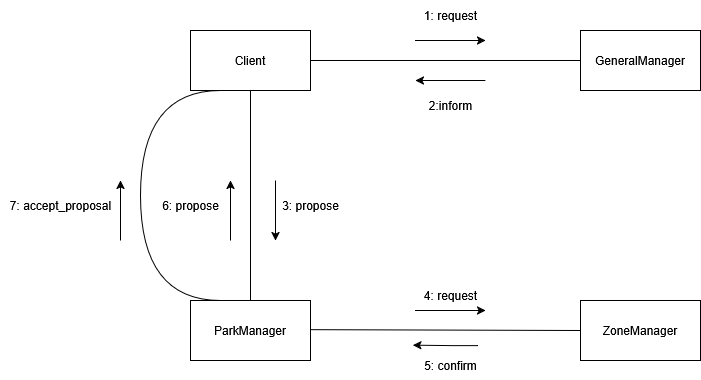

The diagram above was exported from draw.io. Its source (the exported page's mxGraphModel, read from the mxfile embedded in the PNG):
<mxGraphModel dx="1702" dy="564" grid="1" gridSize="10" guides="1" tooltips="1" connect="1" arrows="1" fold="1" page="1" pageScale="1" pageWidth="850" pageHeight="1100" math="0" shadow="0">
  <root>
    <mxCell id="0" />
    <mxCell id="1" parent="0" />
    <mxCell id="uZWOptazL5LI_EA75say-1" value="Client" style="rounded=0;whiteSpace=wrap;html=1;" parent="1" vertex="1">
      <mxGeometry x="130" y="110" width="120" height="60" as="geometry" />
    </mxCell>
    <mxCell id="uZWOptazL5LI_EA75say-2" value="ParkManager" style="rounded=0;whiteSpace=wrap;html=1;" parent="1" vertex="1">
      <mxGeometry x="130" y="380" width="120" height="60" as="geometry" />
    </mxCell>
    <mxCell id="uZWOptazL5LI_EA75say-3" value="GeneralManager" style="rounded=0;whiteSpace=wrap;html=1;" parent="1" vertex="1">
      <mxGeometry x="520" y="110" width="120" height="60" as="geometry" />
    </mxCell>
    <mxCell id="uZWOptazL5LI_EA75say-4" value="ZoneManager" style="rounded=0;whiteSpace=wrap;html=1;" parent="1" vertex="1">
      <mxGeometry x="520" y="380" width="120" height="60" as="geometry" />
    </mxCell>
    <mxCell id="uZWOptazL5LI_EA75say-6" value="1: request" style="text;html=1;align=center;verticalAlign=middle;resizable=0;points=[];autosize=1;strokeColor=none;fillColor=none;" parent="1" vertex="1">
      <mxGeometry x="350" y="80" width="80" height="30" as="geometry" />
    </mxCell>
    <mxCell id="uZWOptazL5LI_EA75say-8" value="2:inform" style="text;html=1;align=center;verticalAlign=middle;resizable=0;points=[];autosize=1;strokeColor=none;fillColor=none;" parent="1" vertex="1">
      <mxGeometry x="355" y="170" width="70" height="30" as="geometry" />
    </mxCell>
    <mxCell id="uZWOptazL5LI_EA75say-10" value="3: propose" style="text;html=1;align=center;verticalAlign=middle;resizable=0;points=[];autosize=1;strokeColor=none;fillColor=none;" parent="1" vertex="1">
      <mxGeometry x="210" y="270" width="80" height="30" as="geometry" />
    </mxCell>
    <mxCell id="uZWOptazL5LI_EA75say-12" value="6: propose" style="text;html=1;align=center;verticalAlign=middle;resizable=0;points=[];autosize=1;strokeColor=none;fillColor=none;" parent="1" vertex="1">
      <mxGeometry x="90" y="270" width="80" height="30" as="geometry" />
    </mxCell>
    <mxCell id="WrvuvTzFYbOXhwwJ60M4-4" value="5: confirm" style="text;html=1;align=center;verticalAlign=middle;resizable=0;points=[];autosize=1;strokeColor=none;fillColor=none;" parent="1" vertex="1">
      <mxGeometry x="350" y="430" width="80" height="30" as="geometry" />
    </mxCell>
    <mxCell id="WrvuvTzFYbOXhwwJ60M4-6" value="4: request" style="text;html=1;align=center;verticalAlign=middle;resizable=0;points=[];autosize=1;strokeColor=none;fillColor=none;" parent="1" vertex="1">
      <mxGeometry x="350" y="360" width="80" height="30" as="geometry" />
    </mxCell>
    <mxCell id="125X2o11kP8PzwoanFnd-1" value="" style="endArrow=none;html=1;rounded=0;exitX=1;exitY=0.5;exitDx=0;exitDy=0;entryX=0;entryY=0.5;entryDx=0;entryDy=0;" parent="1" source="uZWOptazL5LI_EA75say-1" target="uZWOptazL5LI_EA75say-3" edge="1">
      <mxGeometry width="50" height="50" relative="1" as="geometry">
        <mxPoint x="410" y="380" as="sourcePoint" />
        <mxPoint x="460" y="330" as="targetPoint" />
      </mxGeometry>
    </mxCell>
    <mxCell id="125X2o11kP8PzwoanFnd-3" value="" style="endArrow=classic;html=1;rounded=0;" parent="1" edge="1">
      <mxGeometry width="50" height="50" relative="1" as="geometry">
        <mxPoint x="355" y="120" as="sourcePoint" />
        <mxPoint x="425" y="120" as="targetPoint" />
        <Array as="points">
          <mxPoint x="405" y="120" />
        </Array>
      </mxGeometry>
    </mxCell>
    <mxCell id="125X2o11kP8PzwoanFnd-4" value="" style="endArrow=classic;html=1;rounded=0;" parent="1" edge="1">
      <mxGeometry width="50" height="50" relative="1" as="geometry">
        <mxPoint x="425" y="160" as="sourcePoint" />
        <mxPoint x="355" y="160" as="targetPoint" />
        <Array as="points">
          <mxPoint x="420" y="160" />
        </Array>
      </mxGeometry>
    </mxCell>
    <mxCell id="125X2o11kP8PzwoanFnd-6" value="" style="endArrow=none;html=1;rounded=0;entryX=0.5;entryY=1;entryDx=0;entryDy=0;exitX=0.5;exitY=0;exitDx=0;exitDy=0;" parent="1" source="uZWOptazL5LI_EA75say-2" target="uZWOptazL5LI_EA75say-1" edge="1">
      <mxGeometry width="50" height="50" relative="1" as="geometry">
        <mxPoint x="490" y="330" as="sourcePoint" />
        <mxPoint x="540" y="280" as="targetPoint" />
      </mxGeometry>
    </mxCell>
    <mxCell id="125X2o11kP8PzwoanFnd-7" value="" style="endArrow=classic;html=1;rounded=0;" parent="1" edge="1">
      <mxGeometry width="50" height="50" relative="1" as="geometry">
        <mxPoint x="215" y="260" as="sourcePoint" />
        <mxPoint x="215" y="320" as="targetPoint" />
        <Array as="points" />
      </mxGeometry>
    </mxCell>
    <mxCell id="125X2o11kP8PzwoanFnd-8" value="" style="endArrow=none;html=1;rounded=0;strokeColor=default;startArrow=classic;startFill=1;" parent="1" edge="1">
      <mxGeometry width="50" height="50" relative="1" as="geometry">
        <mxPoint x="170" y="260" as="sourcePoint" />
        <mxPoint x="170" y="320" as="targetPoint" />
        <Array as="points" />
      </mxGeometry>
    </mxCell>
    <mxCell id="125X2o11kP8PzwoanFnd-9" value="" style="endArrow=none;html=1;rounded=0;exitX=1;exitY=0.486;exitDx=0;exitDy=0;exitPerimeter=0;entryX=0;entryY=0.5;entryDx=0;entryDy=0;" parent="1" source="uZWOptazL5LI_EA75say-2" target="uZWOptazL5LI_EA75say-4" edge="1">
      <mxGeometry width="50" height="50" relative="1" as="geometry">
        <mxPoint x="260" y="409.17" as="sourcePoint" />
        <mxPoint x="490" y="410" as="targetPoint" />
      </mxGeometry>
    </mxCell>
    <mxCell id="125X2o11kP8PzwoanFnd-11" value="" style="endArrow=classic;html=1;rounded=0;" parent="1" edge="1">
      <mxGeometry width="50" height="50" relative="1" as="geometry">
        <mxPoint x="417.5" y="425" as="sourcePoint" />
        <mxPoint x="352.5" y="424.58000000000004" as="targetPoint" />
        <Array as="points">
          <mxPoint x="392.5" y="425" />
        </Array>
      </mxGeometry>
    </mxCell>
    <mxCell id="125X2o11kP8PzwoanFnd-12" value="" style="endArrow=classic;html=1;rounded=0;" parent="1" edge="1">
      <mxGeometry width="50" height="50" relative="1" as="geometry">
        <mxPoint x="355" y="390" as="sourcePoint" />
        <mxPoint x="425" y="390" as="targetPoint" />
        <Array as="points">
          <mxPoint x="405" y="390" />
        </Array>
      </mxGeometry>
    </mxCell>
    <mxCell id="7obVhT2qEPJhKN0iCzij-1" value="7: accept_proposal" style="text;html=1;align=center;verticalAlign=middle;resizable=0;points=[];autosize=1;strokeColor=none;fillColor=none;" vertex="1" parent="1">
      <mxGeometry x="-60" y="270" width="120" height="30" as="geometry" />
    </mxCell>
    <mxCell id="7obVhT2qEPJhKN0iCzij-2" value="" style="endArrow=classic;html=1;rounded=0;" edge="1" parent="1">
      <mxGeometry width="50" height="50" relative="1" as="geometry">
        <mxPoint x="60" y="320" as="sourcePoint" />
        <mxPoint x="60" y="260" as="targetPoint" />
        <Array as="points" />
      </mxGeometry>
    </mxCell>
    <mxCell id="7obVhT2qEPJhKN0iCzij-3" value="" style="endArrow=none;html=1;rounded=0;entryX=0.5;entryY=1;entryDx=0;entryDy=0;exitX=0.25;exitY=0;exitDx=0;exitDy=0;edgeStyle=orthogonalEdgeStyle;curved=1;" edge="1" parent="1" source="uZWOptazL5LI_EA75say-2">
      <mxGeometry width="50" height="50" relative="1" as="geometry">
        <mxPoint x="160" y="380" as="sourcePoint" />
        <mxPoint x="160" y="170" as="targetPoint" />
        <Array as="points">
          <mxPoint x="80" y="380" />
          <mxPoint x="80" y="170" />
        </Array>
      </mxGeometry>
    </mxCell>
  </root>
</mxGraphModel>